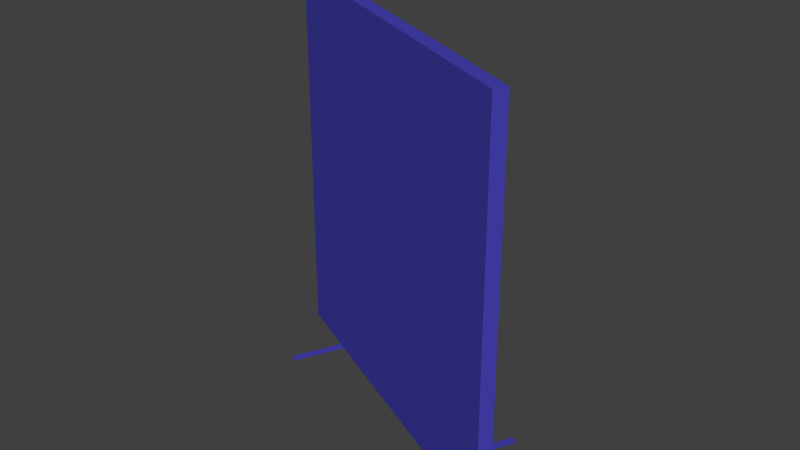 # Source: Plane.010.blend  (saved by Blender 2.69.0; exported with 4.5.12 LTS)
import bpy
from mathutils import Matrix  # noqa: F401  (used for matrix-valued properties, if any)

bpy.ops.wm.read_factory_settings(use_empty=True)
scene = bpy.context.scene
scene.name = 'Scene'

# ---- collections
col_collection_1 = bpy.data.collections.new('Collection 1'); scene.collection.children.link(col_collection_1)

# ---- materials (node trees are filled in below, after node groups)
mat_material = bpy.data.materials.new('Material')
mat_material.alpha_threshold = 0.0
mat_material.use_transparent_shadow = False
mat_material.diffuse_color = (0.06384, 0.05551, 0.4598, 1.0)
mat_material.specular_color = (0.257, 0.1897, 1.0)
mat_material.roughness = 0.5
mat_material.specular_intensity = 0.1726
mat_material.line_color = (0.0, 0.0, 0.0, 1.0)

# ---- material node trees

# ---- world
world_world = bpy.data.worlds.new('World'); scene.world = world_world
world_world.color = (0.05088, 0.05088, 0.05088)
world_world.use_sun_shadow = False
world_world.sun_shadow_jitter_overblur = 0.0
world_world.cycles.sampling_method = 'MANUAL'
world_world.cycles.sample_map_resolution = 256

# ---- meshes
me_plane_032 = bpy.data.meshes.new('Plane.032')
me_plane_032.from_pydata([(1.012, 0.01548, -0.5314), (-0.9879, 0.01548, -0.5314), (1.012, -0.06, -0.5314), (-0.9879, -0.06, -0.5314), (1.012, 0.01548, 1.594), (-0.9879, 0.01548, 1.594), (1.012, -0.06, 1.594), (-0.9879, -0.06, 1.594), (0.5573, -0.3854, -0.5314), (0.604, -0.3854, -0.5314), (0.5573, 0.4085, -0.5314), (0.604, 0.4085, -0.5314), (-0.6282, -0.364, -0.5314), (-0.5816, -0.364, -0.5314), (-0.6282, 0.4299, -0.5314), (-0.5816, 0.4299, -0.5314)], [], [(2, 0, 1, 3), (5, 4, 6, 7), (3, 1, 5, 7), (1, 0, 4, 5), (2, 3, 7, 6), (0, 2, 6, 4), (9, 8, 10, 11), (13, 12, 14, 15)])
me_plane_032.materials.append(mat_material)
me_plane_032.use_remesh_preserve_volume = False
me_plane_032.use_remesh_preserve_attributes = False
me_plane_032.use_mirror_vertex_groups = False
me_plane_032.update()

# ---- objects
ob_plane_010 = bpy.data.objects.new('Plane.010', me_plane_032)

# ---- transforms, parenting, visibility, modifiers, constraints
ob_plane_010.location = (0.004209, 0.04943, 0.4592)
ob_plane_010.rotation_euler = (0.0, 0.0, -0.4363)
ob_plane_010.scale = (0.7858, 0.7858, 0.7858)
ob_plane_010.lineart.crease_threshold = 0.0

# ---- collection membership
col_collection_1.objects.link(ob_plane_010)

# ---- scene / render settings (as saved in the file)
scene.frame_start = 1; scene.frame_end = 250; scene.frame_set(7)
scene.render.engine = 'BLENDER_EEVEE_NEXT'
scene.render.image_settings.color_mode = 'RGB'
scene.render.image_settings.compression = 90
scene.render.resolution_percentage = 50
scene.render.dither_intensity = 0.0
scene.render.bake_margin = 2
scene.render.bake_bias = 0.0
scene.cycles.use_denoising = False
scene.cycles.samples = 10
scene.cycles.sampling_pattern = 'TABULATED_SOBOL'
scene.cycles.light_sampling_threshold = 0.0
scene.cycles.use_adaptive_sampling = False
scene.cycles.use_light_tree = False
scene.cycles.blur_glossy = 0.0
scene.cycles.volume_bounces = 1
scene.cycles.pixel_filter_type = 'GAUSSIAN'
scene.cycles.sample_clamp_indirect = 0.0
scene.view_settings.view_transform = 'Standard'
bpy.context.view_layer.update()

# ---- added for rendering (the .blend has no active camera and no usable light): camera, sun
cam_auto = bpy.data.cameras.new('AutoCamera')
cam_auto.lens = 50.0
cam_auto.sensor_width = 36.0
cam_auto.clip_end = 1000.0
ob_auto_camera = bpy.data.objects.new('AutoCamera', cam_auto)
scene.collection.objects.link(ob_auto_camera)
ob_auto_camera.location = (2.50498, -2.92043, 2.86452)
ob_auto_camera.rotation_euler = (1.09748, -7.21219e-08, 0.694738)
scene.camera = ob_auto_camera
light_auto_sun = bpy.data.lights.new('AutoSun', 'SUN')
light_auto_sun.energy = 3.0
light_auto_sun.angle = 0.0523599
ob_auto_sun = bpy.data.objects.new('AutoSun', light_auto_sun)
scene.collection.objects.link(ob_auto_sun)
ob_auto_sun.rotation_euler = (0.872665, 0.174533, 0.523599)
bpy.context.view_layer.update()
